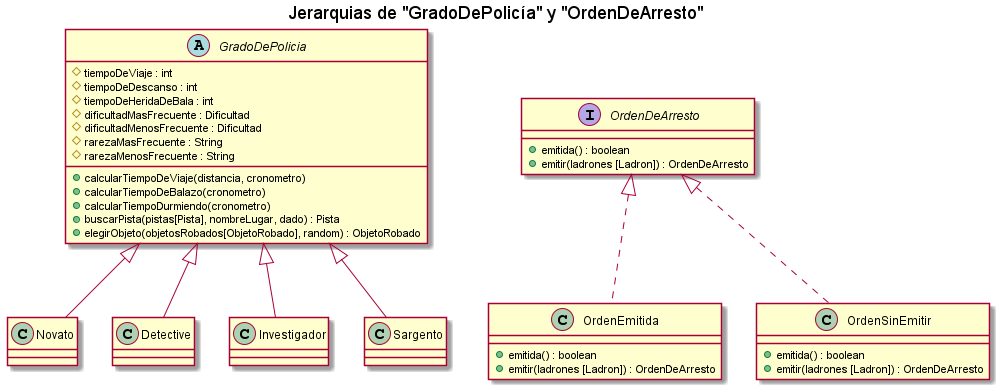

The diagram above was rendered by PlantUML. Its source (embedded in the PNG):
@startuml
title Jerarquias de "GradoDePolicía" y "OrdenDeArresto"
abstract class GradoDePolicia{
    # tiempoDeViaje : int
    # tiempoDeDescanso : int
    # tiempoDeHeridaDeBala : int
    # dificultadMasFrecuente : Dificultad
    # dificultadMenosFrecuente : Dificultad
    # rarezaMasFrecuente : String
    # rarezaMenosFrecuente : String
    + calcularTiempoDeViaje(distancia, cronometro)
    + calcularTiempoDeBalazo(cronometro)
    + calcularTiempoDurmiendo(cronometro)
    + buscarPista(pistas[Pista], nombreLugar, dado) : Pista
    + elegirObjeto(objetosRobados[ObjetoRobado], random) : ObjetoRobado
}
class Novato{}
class Detective{}
class Investigador{}
class Sargento{}

interface OrdenDeArresto{
    + emitida() : boolean
    + emitir(ladrones [Ladron]) : OrdenDeArresto
}

class OrdenEmitida{
    + emitida() : boolean
    + emitir(ladrones [Ladron]) : OrdenDeArresto
}
class OrdenSinEmitir{
    + emitida() : boolean
    + emitir(ladrones [Ladron]) : OrdenDeArresto
}

GradoDePolicia <|-- Novato
GradoDePolicia <|-- Detective
GradoDePolicia <|-- Investigador
GradoDePolicia <|-- Sargento

OrdenDeArresto <|.. OrdenEmitida
OrdenDeArresto <|.. OrdenSinEmitir
@enduml